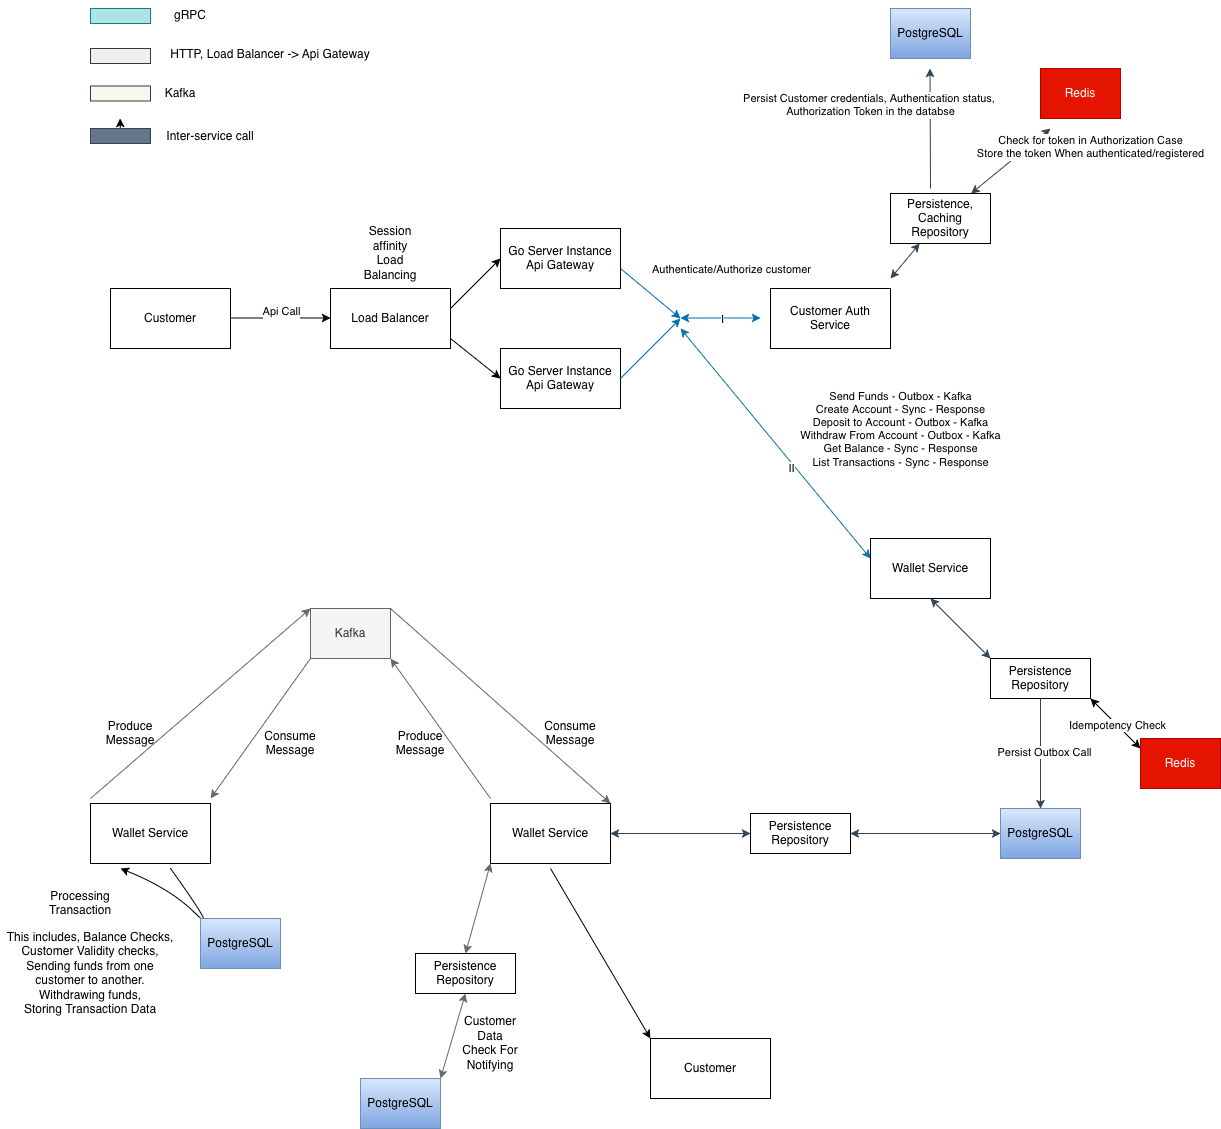

The diagram above was exported from draw.io. Its source (the exported page's mxGraphModel, read from the mxfile embedded in the PNG):
<mxGraphModel dx="2275" dy="1223" grid="1" gridSize="10" guides="1" tooltips="1" connect="1" arrows="1" fold="1" page="1" pageScale="1" pageWidth="850" pageHeight="1100" math="0" shadow="0">
  <root>
    <mxCell id="0" />
    <mxCell id="1" parent="0" />
    <mxCell id="WOcbtxdG3nyUxld-X0SE-1" parent="1" style="rounded=0;whiteSpace=wrap;html=1;" value="Customer" vertex="1">
      <mxGeometry height="60" width="120" x="120" y="310" as="geometry" />
    </mxCell>
    <mxCell id="WOcbtxdG3nyUxld-X0SE-2" parent="1" style="rounded=0;whiteSpace=wrap;html=1;" value="Load Balancer" vertex="1">
      <mxGeometry height="60" width="120" x="340" y="310" as="geometry" />
    </mxCell>
    <mxCell id="WOcbtxdG3nyUxld-X0SE-6" edge="1" parent="1" style="endArrow=classic;html=1;rounded=0;" value="">
      <mxGeometry relative="1" as="geometry">
        <mxPoint x="240" y="339.5" as="sourcePoint" />
        <mxPoint x="340" y="339.5" as="targetPoint" />
      </mxGeometry>
    </mxCell>
    <mxCell id="WOcbtxdG3nyUxld-X0SE-7" connectable="0" parent="WOcbtxdG3nyUxld-X0SE-6" style="edgeLabel;resizable=0;html=1;;align=center;verticalAlign=middle;" value="&lt;div&gt;Api Call&lt;/div&gt;&lt;div&gt;&lt;br&gt;&lt;/div&gt;" vertex="1">
      <mxGeometry relative="1" as="geometry" />
    </mxCell>
    <mxCell id="WOcbtxdG3nyUxld-X0SE-10" edge="1" parent="1" style="endArrow=classic;html=1;rounded=0;" value="">
      <mxGeometry height="50" relative="1" width="50" as="geometry">
        <mxPoint x="460" y="330" as="sourcePoint" />
        <mxPoint x="510" y="280" as="targetPoint" />
      </mxGeometry>
    </mxCell>
    <mxCell id="WOcbtxdG3nyUxld-X0SE-11" edge="1" parent="1" style="endArrow=classic;html=1;rounded=1;curved=0;" value="">
      <mxGeometry height="50" relative="1" width="50" as="geometry">
        <mxPoint x="460" y="360" as="sourcePoint" />
        <mxPoint x="510" y="400" as="targetPoint" />
      </mxGeometry>
    </mxCell>
    <mxCell id="WOcbtxdG3nyUxld-X0SE-12" parent="1" style="rounded=0;whiteSpace=wrap;html=1;" value="&lt;div&gt;Go Server Instance&lt;/div&gt;&lt;div&gt;Api Gateway&lt;/div&gt;" vertex="1">
      <mxGeometry height="60" width="120" x="510" y="250" as="geometry" />
    </mxCell>
    <mxCell id="WOcbtxdG3nyUxld-X0SE-13" parent="1" style="rounded=0;whiteSpace=wrap;html=1;" value="&lt;div&gt;Go Server Instance&lt;/div&gt;&lt;div&gt;Api Gateway&lt;/div&gt;" vertex="1">
      <mxGeometry height="60" width="120" x="510" y="370" as="geometry" />
    </mxCell>
    <mxCell id="WOcbtxdG3nyUxld-X0SE-14" parent="1" style="rounded=0;whiteSpace=wrap;html=1;" value="Customer Auth Service" vertex="1">
      <mxGeometry height="60" width="120" x="780" y="310" as="geometry" />
    </mxCell>
    <mxCell id="WOcbtxdG3nyUxld-X0SE-16" edge="1" parent="1" style="endArrow=classic;startArrow=classic;html=1;rounded=0;fillColor=#1ba1e2;strokeColor=#006EAF;" value="">
      <mxGeometry height="50" relative="1" width="50" as="geometry">
        <mxPoint x="690" y="339.5" as="sourcePoint" />
        <mxPoint x="770" y="339.5" as="targetPoint" />
      </mxGeometry>
    </mxCell>
    <mxCell id="WOcbtxdG3nyUxld-X0SE-19" connectable="0" parent="WOcbtxdG3nyUxld-X0SE-16" style="edgeLabel;html=1;align=center;verticalAlign=middle;resizable=0;points=[];" value="Authenticate/Authorize customer" vertex="1">
      <mxGeometry relative="1" x="0.35" as="geometry">
        <mxPoint x="-4" y="-49" as="offset" />
      </mxGeometry>
    </mxCell>
    <mxCell id="WOcbtxdG3nyUxld-X0SE-32" connectable="0" parent="WOcbtxdG3nyUxld-X0SE-16" style="edgeLabel;html=1;align=center;verticalAlign=middle;resizable=0;points=[];" value="I" vertex="1">
      <mxGeometry relative="1" x="0.0125" as="geometry">
        <mxPoint y="1" as="offset" />
      </mxGeometry>
    </mxCell>
    <mxCell id="WOcbtxdG3nyUxld-X0SE-17" edge="1" parent="1" style="endArrow=classic;html=1;rounded=0;fontColor=light-dark(#000000,#6FB8AB);labelBackgroundColor=light-dark(#000000,#6FB8AA);fillColor=#1ba1e2;strokeColor=#006EAF;" value="">
      <mxGeometry height="50" relative="1" width="50" as="geometry">
        <mxPoint x="630" y="400" as="sourcePoint" />
        <mxPoint x="690" y="340" as="targetPoint" />
      </mxGeometry>
    </mxCell>
    <mxCell id="WOcbtxdG3nyUxld-X0SE-18" edge="1" parent="1" style="endArrow=classic;html=1;rounded=0;fontColor=light-dark(#000000,#66AB9E);fillColor=#1ba1e2;strokeColor=#006EAF;" value="">
      <mxGeometry height="50" relative="1" width="50" as="geometry">
        <mxPoint x="630" y="290" as="sourcePoint" />
        <mxPoint x="690" y="340" as="targetPoint" />
      </mxGeometry>
    </mxCell>
    <mxCell id="WOcbtxdG3nyUxld-X0SE-22" parent="1" style="rounded=0;whiteSpace=wrap;html=1;fillColor=#e51400;fontColor=#ffffff;strokeColor=#B20000;" value="Redis" vertex="1">
      <mxGeometry height="50" width="80" x="1050" y="90" as="geometry" />
    </mxCell>
    <mxCell id="WOcbtxdG3nyUxld-X0SE-24" edge="1" parent="1" source="WOcbtxdG3nyUxld-X0SE-29" style="endArrow=classic;startArrow=classic;html=1;rounded=0;fillColor=#647687;strokeColor=#314354;" value="">
      <mxGeometry height="50" relative="1" width="50" as="geometry">
        <mxPoint x="900" y="300" as="sourcePoint" />
        <mxPoint x="1060" y="150" as="targetPoint" />
      </mxGeometry>
    </mxCell>
    <mxCell id="WOcbtxdG3nyUxld-X0SE-25" connectable="0" parent="WOcbtxdG3nyUxld-X0SE-24" style="edgeLabel;html=1;align=center;verticalAlign=middle;resizable=0;points=[];" value="&lt;div&gt;Check for token in Authorization Case&lt;/div&gt;&lt;div&gt;Store the token When authenticated/registered&lt;/div&gt;" vertex="1">
      <mxGeometry relative="1" x="0.05" y="1" as="geometry">
        <mxPoint x="78" y="-12" as="offset" />
      </mxGeometry>
    </mxCell>
    <mxCell id="WOcbtxdG3nyUxld-X0SE-26" parent="1" style="rounded=0;whiteSpace=wrap;html=1;fillColor=#dae8fc;gradientColor=#7ea6e0;strokeColor=#6c8ebf;" value="&lt;div&gt;PostgreSQL&lt;/div&gt;" vertex="1">
      <mxGeometry height="50" width="80" x="900" y="30" as="geometry" />
    </mxCell>
    <mxCell id="WOcbtxdG3nyUxld-X0SE-27" edge="1" parent="1" style="endArrow=classic;html=1;rounded=0;fillColor=#647687;strokeColor=#314354;" value="">
      <mxGeometry height="50" relative="1" width="50" as="geometry">
        <mxPoint x="940" y="210" as="sourcePoint" />
        <mxPoint x="939.5" y="90" as="targetPoint" />
      </mxGeometry>
    </mxCell>
    <mxCell id="WOcbtxdG3nyUxld-X0SE-28" connectable="0" parent="WOcbtxdG3nyUxld-X0SE-27" style="edgeLabel;html=1;align=center;verticalAlign=middle;resizable=0;points=[];" value="&lt;div&gt;Persist Customer credentials, Authentication status,&amp;nbsp;&lt;/div&gt;&lt;div&gt;Authorization Token in the databse&lt;/div&gt;" vertex="1">
      <mxGeometry relative="1" x="0.36" as="geometry">
        <mxPoint x="-60" y="-2" as="offset" />
      </mxGeometry>
    </mxCell>
    <mxCell id="WOcbtxdG3nyUxld-X0SE-30" edge="1" parent="1" style="endArrow=classic;startArrow=classic;html=1;rounded=0;fillColor=#647687;strokeColor=#314354;" target="WOcbtxdG3nyUxld-X0SE-29" value="">
      <mxGeometry height="50" relative="1" width="50" as="geometry">
        <mxPoint x="900" y="300" as="sourcePoint" />
        <mxPoint x="1040" y="170" as="targetPoint" />
      </mxGeometry>
    </mxCell>
    <mxCell id="WOcbtxdG3nyUxld-X0SE-29" parent="1" style="rounded=0;whiteSpace=wrap;html=1;" value="&lt;div&gt;Persistence,&lt;/div&gt;&lt;div&gt;Caching Repository&lt;/div&gt;" vertex="1">
      <mxGeometry height="50" width="100" x="900" y="215" as="geometry" />
    </mxCell>
    <mxCell id="WOcbtxdG3nyUxld-X0SE-33" edge="1" parent="1" style="endArrow=classic;startArrow=classic;html=1;rounded=0;fillColor=#b1ddf0;strokeColor=#10739e;" value="">
      <mxGeometry height="50" relative="1" width="50" as="geometry">
        <mxPoint x="690" y="350" as="sourcePoint" />
        <mxPoint x="880" y="580" as="targetPoint" />
      </mxGeometry>
    </mxCell>
    <mxCell id="WOcbtxdG3nyUxld-X0SE-34" connectable="0" parent="WOcbtxdG3nyUxld-X0SE-33" style="edgeLabel;html=1;align=center;verticalAlign=middle;resizable=0;points=[];" value="II" vertex="1">
      <mxGeometry relative="1" x="0.2854" as="geometry">
        <mxPoint x="-12" y="-9" as="offset" />
      </mxGeometry>
    </mxCell>
    <mxCell id="WOcbtxdG3nyUxld-X0SE-35" connectable="0" parent="WOcbtxdG3nyUxld-X0SE-33" style="edgeLabel;html=1;align=center;verticalAlign=middle;resizable=0;points=[];" value="&lt;div&gt;Send Funds - Outbox - Kafka&lt;/div&gt;&lt;div&gt;Create Account - Sync - Response&lt;/div&gt;&lt;div&gt;Deposit to Account - Outbox - Kafka&lt;/div&gt;&lt;div&gt;Withdraw From Account - Outbox - Kafka&lt;/div&gt;&lt;div&gt;Get Balance - Sync - Response&lt;/div&gt;&lt;div&gt;List Transactions - Sync - Response&lt;/div&gt;" vertex="1">
      <mxGeometry relative="1" x="0.5066" y="2" as="geometry">
        <mxPoint x="75" y="-72" as="offset" />
      </mxGeometry>
    </mxCell>
    <mxCell id="WOcbtxdG3nyUxld-X0SE-38" parent="1" style="rounded=0;whiteSpace=wrap;html=1;fillColor=#b0e3e6;strokeColor=#0e8088;" value="" vertex="1">
      <mxGeometry height="15" width="60" x="100" y="30" as="geometry" />
    </mxCell>
    <mxCell id="WOcbtxdG3nyUxld-X0SE-39" parent="1" style="text;html=1;whiteSpace=wrap;strokeColor=none;fillColor=none;align=center;verticalAlign=middle;rounded=0;" value="gRPC" vertex="1">
      <mxGeometry height="30" width="60" x="170" y="22" as="geometry" />
    </mxCell>
    <mxCell id="WOcbtxdG3nyUxld-X0SE-40" parent="1" style="rounded=0;whiteSpace=wrap;html=1;fillColor=light-dark(#EEEEEE,#EDEDED);strokeColor=#36393d;" value="" vertex="1">
      <mxGeometry height="15" width="60" x="100" y="70" as="geometry" />
    </mxCell>
    <mxCell id="WOcbtxdG3nyUxld-X0SE-41" parent="1" style="text;html=1;whiteSpace=wrap;strokeColor=none;fillColor=none;align=center;verticalAlign=middle;rounded=0;" value="HTTP, Load Balancer -&amp;gt; Api Gateway" vertex="1">
      <mxGeometry height="30" width="220" x="170" y="61" as="geometry" />
    </mxCell>
    <mxCell id="WOcbtxdG3nyUxld-X0SE-42" parent="1" style="rounded=0;whiteSpace=wrap;html=1;fillColor=#f9f7ed;strokeColor=#36393d;" value="" vertex="1">
      <mxGeometry height="15" width="60" x="100" y="107.5" as="geometry" />
    </mxCell>
    <mxCell id="WOcbtxdG3nyUxld-X0SE-43" parent="1" style="text;html=1;whiteSpace=wrap;strokeColor=none;fillColor=none;align=center;verticalAlign=middle;rounded=0;" value="Kafka" vertex="1">
      <mxGeometry height="30" width="60" x="160" y="100" as="geometry" />
    </mxCell>
    <mxCell id="WOcbtxdG3nyUxld-X0SE-45" edge="1" parent="1" source="WOcbtxdG3nyUxld-X0SE-44" style="edgeStyle=orthogonalEdgeStyle;rounded=0;orthogonalLoop=1;jettySize=auto;html=1;exitX=0.5;exitY=1;exitDx=0;exitDy=0;">
      <mxGeometry relative="1" as="geometry">
        <mxPoint x="129.61904761904748" y="140" as="targetPoint" />
      </mxGeometry>
    </mxCell>
    <mxCell id="WOcbtxdG3nyUxld-X0SE-44" parent="1" style="rounded=0;whiteSpace=wrap;html=1;fillColor=#647687;strokeColor=#314354;fontColor=#ffffff;" value="" vertex="1">
      <mxGeometry height="15" width="60" x="100" y="150" as="geometry" />
    </mxCell>
    <mxCell id="WOcbtxdG3nyUxld-X0SE-46" parent="1" style="text;html=1;whiteSpace=wrap;strokeColor=none;fillColor=none;align=center;verticalAlign=middle;rounded=0;" value="Inter-service call" vertex="1">
      <mxGeometry height="30" width="120" x="160" y="142.5" as="geometry" />
    </mxCell>
    <mxCell id="WOcbtxdG3nyUxld-X0SE-47" parent="1" style="rounded=0;whiteSpace=wrap;html=1;" value="Wallet Service" vertex="1">
      <mxGeometry height="60" width="120" x="880" y="560" as="geometry" />
    </mxCell>
    <mxCell id="WOcbtxdG3nyUxld-X0SE-48" parent="1" style="rounded=0;whiteSpace=wrap;html=1;" value="Persistence Repository" vertex="1">
      <mxGeometry height="40" width="100" x="1000" y="680" as="geometry" />
    </mxCell>
    <mxCell id="WOcbtxdG3nyUxld-X0SE-50" edge="1" parent="1" style="endArrow=classic;startArrow=classic;html=1;rounded=0;entryX=0;entryY=0;entryDx=0;entryDy=0;fillColor=#647687;strokeColor=#314354;" target="WOcbtxdG3nyUxld-X0SE-48" value="">
      <mxGeometry height="50" relative="1" width="50" as="geometry">
        <mxPoint x="940" y="620" as="sourcePoint" />
        <mxPoint x="990" y="670" as="targetPoint" />
      </mxGeometry>
    </mxCell>
    <mxCell id="WOcbtxdG3nyUxld-X0SE-51" edge="1" parent="1" style="endArrow=classic;html=1;rounded=0;fillColor=#647687;strokeColor=#314354;entryX=0.5;entryY=0;entryDx=0;entryDy=0;" target="WOcbtxdG3nyUxld-X0SE-52" value="">
      <mxGeometry height="50" relative="1" width="50" as="geometry">
        <mxPoint x="1050" y="720" as="sourcePoint" />
        <mxPoint x="1050" y="790" as="targetPoint" />
      </mxGeometry>
    </mxCell>
    <mxCell id="WOcbtxdG3nyUxld-X0SE-53" connectable="0" parent="WOcbtxdG3nyUxld-X0SE-51" style="edgeLabel;html=1;align=center;verticalAlign=middle;resizable=0;points=[];" value="Persist Outbox Call" vertex="1">
      <mxGeometry relative="1" x="-0.0329" y="3" as="geometry">
        <mxPoint as="offset" />
      </mxGeometry>
    </mxCell>
    <mxCell id="WOcbtxdG3nyUxld-X0SE-52" parent="1" style="rounded=0;whiteSpace=wrap;html=1;fillColor=#dae8fc;gradientColor=#7ea6e0;strokeColor=#6c8ebf;" value="&lt;div&gt;PostgreSQL&lt;/div&gt;" vertex="1">
      <mxGeometry height="50" width="80" x="1010" y="830" as="geometry" />
    </mxCell>
    <mxCell id="WOcbtxdG3nyUxld-X0SE-54" parent="1" style="rounded=0;whiteSpace=wrap;html=1;fillColor=#e51400;fontColor=#ffffff;strokeColor=#B20000;" value="Redis" vertex="1">
      <mxGeometry height="50" width="80" x="1150" y="760" as="geometry" />
    </mxCell>
    <mxCell id="WOcbtxdG3nyUxld-X0SE-57" edge="1" parent="1" style="endArrow=classic;startArrow=classic;html=1;rounded=0;" value="">
      <mxGeometry height="50" relative="1" width="50" as="geometry">
        <mxPoint x="1100" y="720" as="sourcePoint" />
        <mxPoint x="1150" y="770" as="targetPoint" />
      </mxGeometry>
    </mxCell>
    <mxCell id="WOcbtxdG3nyUxld-X0SE-58" connectable="0" parent="WOcbtxdG3nyUxld-X0SE-57" style="edgeLabel;html=1;align=center;verticalAlign=middle;resizable=0;points=[];" value="Idempotency Check" vertex="1">
      <mxGeometry relative="1" x="0.0467" as="geometry">
        <mxPoint as="offset" />
      </mxGeometry>
    </mxCell>
    <mxCell id="WOcbtxdG3nyUxld-X0SE-59" parent="1" style="rounded=0;whiteSpace=wrap;html=1;" value="Wallet Service" vertex="1">
      <mxGeometry height="60" width="120" x="500" y="825" as="geometry" />
    </mxCell>
    <mxCell id="WOcbtxdG3nyUxld-X0SE-60" parent="1" style="rounded=0;whiteSpace=wrap;html=1;fillColor=#f5f5f5;fontColor=#333333;strokeColor=#666666;" value="Kafka" vertex="1">
      <mxGeometry height="50" width="80" x="320" y="630" as="geometry" />
    </mxCell>
    <mxCell id="WOcbtxdG3nyUxld-X0SE-61" edge="1" parent="1" source="WOcbtxdG3nyUxld-X0SE-63" style="endArrow=classic;startArrow=classic;html=1;rounded=0;entryX=0;entryY=0.5;entryDx=0;entryDy=0;fillColor=#647687;strokeColor=#314354;" target="WOcbtxdG3nyUxld-X0SE-52" value="">
      <mxGeometry height="50" relative="1" width="50" as="geometry">
        <mxPoint x="630" y="854.52" as="sourcePoint" />
        <mxPoint x="1000" y="854.52" as="targetPoint" />
      </mxGeometry>
    </mxCell>
    <mxCell id="WOcbtxdG3nyUxld-X0SE-65" edge="1" parent="1" source="WOcbtxdG3nyUxld-X0SE-59" style="endArrow=classic;startArrow=classic;html=1;rounded=0;exitX=1;exitY=0.5;exitDx=0;exitDy=0;fillColor=#647687;strokeColor=#314354;" target="WOcbtxdG3nyUxld-X0SE-63" value="">
      <mxGeometry height="50" relative="1" width="50" as="geometry">
        <mxPoint x="630" y="854.52" as="sourcePoint" />
        <mxPoint x="1000" y="854.52" as="targetPoint" />
      </mxGeometry>
    </mxCell>
    <mxCell id="WOcbtxdG3nyUxld-X0SE-63" parent="1" style="rounded=0;whiteSpace=wrap;html=1;" value="Persistence Repository" vertex="1">
      <mxGeometry height="40" width="100" x="760" y="835" as="geometry" />
    </mxCell>
    <mxCell id="WOcbtxdG3nyUxld-X0SE-66" edge="1" parent="1" style="endArrow=classic;html=1;rounded=0;entryX=1;entryY=1;entryDx=0;entryDy=0;fillColor=#f5f5f5;gradientColor=#b3b3b3;strokeColor=#666666;" target="WOcbtxdG3nyUxld-X0SE-60" value="">
      <mxGeometry height="50" relative="1" width="50" as="geometry">
        <mxPoint x="500" y="820" as="sourcePoint" />
        <mxPoint x="550" y="770" as="targetPoint" />
      </mxGeometry>
    </mxCell>
    <mxCell id="WOcbtxdG3nyUxld-X0SE-68" parent="1" style="text;html=1;whiteSpace=wrap;strokeColor=none;fillColor=none;align=center;verticalAlign=middle;rounded=0;" value="Produce Message" vertex="1">
      <mxGeometry height="30" width="60" x="400" y="750" as="geometry" />
    </mxCell>
    <mxCell id="WOcbtxdG3nyUxld-X0SE-70" parent="1" style="rounded=0;whiteSpace=wrap;html=1;" value="Wallet Service" vertex="1">
      <mxGeometry height="60" width="120" x="100" y="825" as="geometry" />
    </mxCell>
    <mxCell id="WOcbtxdG3nyUxld-X0SE-71" edge="1" parent="1" style="endArrow=classic;html=1;rounded=0;fillColor=#f5f5f5;gradientColor=#b3b3b3;strokeColor=#666666;" value="">
      <mxGeometry height="50" relative="1" width="50" as="geometry">
        <mxPoint x="320" y="680" as="sourcePoint" />
        <mxPoint x="220" y="820" as="targetPoint" />
      </mxGeometry>
    </mxCell>
    <mxCell id="WOcbtxdG3nyUxld-X0SE-72" parent="1" style="text;html=1;whiteSpace=wrap;strokeColor=none;fillColor=none;align=center;verticalAlign=middle;rounded=0;" value="Consume Message" vertex="1">
      <mxGeometry height="30" width="60" x="270" y="750" as="geometry" />
    </mxCell>
    <mxCell id="WOcbtxdG3nyUxld-X0SE-73" parent="1" style="text;html=1;whiteSpace=wrap;strokeColor=none;fillColor=none;align=center;verticalAlign=middle;rounded=0;" value="Session affinity Load Balancing" vertex="1">
      <mxGeometry height="30" width="60" x="370" y="260" as="geometry" />
    </mxCell>
    <mxCell id="WOcbtxdG3nyUxld-X0SE-74" edge="1" parent="1" style="curved=1;endArrow=classic;html=1;rounded=0;" value="">
      <mxGeometry height="50" relative="1" width="50" as="geometry">
        <Array as="points">
          <mxPoint x="230" y="960" />
          <mxPoint x="180" y="910" />
        </Array>
        <mxPoint x="180" y="890" as="sourcePoint" />
        <mxPoint x="130" y="890" as="targetPoint" />
      </mxGeometry>
    </mxCell>
    <mxCell id="WOcbtxdG3nyUxld-X0SE-75" parent="1" style="text;html=1;whiteSpace=wrap;strokeColor=none;fillColor=none;align=center;verticalAlign=middle;rounded=0;" value="&lt;div&gt;Processing Transaction&lt;/div&gt;" vertex="1">
      <mxGeometry height="30" width="60" x="60" y="910" as="geometry" />
    </mxCell>
    <mxCell id="WOcbtxdG3nyUxld-X0SE-76" parent="1" style="text;html=1;whiteSpace=wrap;strokeColor=none;fillColor=none;align=center;verticalAlign=middle;rounded=0;" value="&lt;div&gt;This includes, Balance Checks, Customer Validity checks, Sending funds from one customer to another.&lt;/div&gt;&lt;div&gt;Withdrawing funds,&lt;/div&gt;&lt;div&gt;Storing Transaction Data&lt;/div&gt;" vertex="1">
      <mxGeometry height="60" width="180" x="10" y="965" as="geometry" />
    </mxCell>
    <mxCell id="WOcbtxdG3nyUxld-X0SE-77" edge="1" parent="1" style="endArrow=classic;html=1;rounded=0;entryX=0;entryY=0;entryDx=0;entryDy=0;fillColor=#f5f5f5;gradientColor=#b3b3b3;strokeColor=#666666;" target="WOcbtxdG3nyUxld-X0SE-60" value="">
      <mxGeometry height="50" relative="1" width="50" as="geometry">
        <mxPoint x="100" y="820" as="sourcePoint" />
        <mxPoint x="150" y="770" as="targetPoint" />
      </mxGeometry>
    </mxCell>
    <mxCell id="WOcbtxdG3nyUxld-X0SE-78" parent="1" style="text;html=1;whiteSpace=wrap;strokeColor=none;fillColor=none;align=center;verticalAlign=middle;rounded=0;" value="Produce Message" vertex="1">
      <mxGeometry height="30" width="60" x="110" y="740" as="geometry" />
    </mxCell>
    <mxCell id="WOcbtxdG3nyUxld-X0SE-79" edge="1" parent="1" source="WOcbtxdG3nyUxld-X0SE-60" style="endArrow=classic;html=1;rounded=0;entryX=1;entryY=0;entryDx=0;entryDy=0;exitX=1;exitY=0;exitDx=0;exitDy=0;fillColor=#f5f5f5;strokeColor=#666666;gradientColor=#b3b3b3;" target="WOcbtxdG3nyUxld-X0SE-59" value="">
      <mxGeometry height="50" relative="1" width="50" as="geometry">
        <mxPoint x="405" y="630" as="sourcePoint" />
        <mxPoint x="455" y="580" as="targetPoint" />
      </mxGeometry>
    </mxCell>
    <mxCell id="WOcbtxdG3nyUxld-X0SE-80" parent="1" style="text;html=1;whiteSpace=wrap;strokeColor=none;fillColor=none;align=center;verticalAlign=middle;rounded=0;" value="Consume Message" vertex="1">
      <mxGeometry height="30" width="60" x="550" y="740" as="geometry" />
    </mxCell>
    <mxCell id="WOcbtxdG3nyUxld-X0SE-81" parent="1" style="rounded=0;whiteSpace=wrap;html=1;fillColor=#dae8fc;gradientColor=#7ea6e0;strokeColor=#6c8ebf;" value="&lt;div&gt;PostgreSQL&lt;/div&gt;" vertex="1">
      <mxGeometry height="50" width="80" x="210" y="940" as="geometry" />
    </mxCell>
    <mxCell id="WOcbtxdG3nyUxld-X0SE-85" edge="1" parent="1" style="endArrow=classic;html=1;rounded=0;" value="">
      <mxGeometry height="50" relative="1" width="50" as="geometry">
        <mxPoint x="560" y="890" as="sourcePoint" />
        <mxPoint x="660" y="1060" as="targetPoint" />
      </mxGeometry>
    </mxCell>
    <mxCell id="WOcbtxdG3nyUxld-X0SE-86" parent="1" style="rounded=0;whiteSpace=wrap;html=1;" value="Customer" vertex="1">
      <mxGeometry height="60" width="120" x="660" y="1060" as="geometry" />
    </mxCell>
    <mxCell id="WOcbtxdG3nyUxld-X0SE-87" parent="1" style="rounded=0;whiteSpace=wrap;html=1;fillColor=#dae8fc;gradientColor=#7ea6e0;strokeColor=#6c8ebf;" value="PostgreSQL" vertex="1">
      <mxGeometry height="50" width="80" x="370" y="1100" as="geometry" />
    </mxCell>
    <mxCell id="WOcbtxdG3nyUxld-X0SE-88" parent="1" style="rounded=0;whiteSpace=wrap;html=1;" value="Persistence Repository" vertex="1">
      <mxGeometry height="40" width="100" x="425" y="975" as="geometry" />
    </mxCell>
    <mxCell id="WOcbtxdG3nyUxld-X0SE-91" edge="1" parent="1" style="endArrow=classic;startArrow=classic;html=1;rounded=0;fillColor=#f5f5f5;gradientColor=#b3b3b3;strokeColor=#666666;entryX=0.5;entryY=1;entryDx=0;entryDy=0;" target="WOcbtxdG3nyUxld-X0SE-88" value="">
      <mxGeometry height="50" relative="1" width="50" as="geometry">
        <mxPoint x="450" y="1100" as="sourcePoint" />
        <mxPoint x="500" y="890" as="targetPoint" />
      </mxGeometry>
    </mxCell>
    <mxCell id="WOcbtxdG3nyUxld-X0SE-92" edge="1" parent="1" style="endArrow=classic;startArrow=classic;html=1;rounded=0;entryX=0;entryY=1;entryDx=0;entryDy=0;fillColor=#f5f5f5;gradientColor=#b3b3b3;strokeColor=#666666;" target="WOcbtxdG3nyUxld-X0SE-59" value="">
      <mxGeometry height="50" relative="1" width="50" as="geometry">
        <mxPoint x="475" y="975" as="sourcePoint" />
        <mxPoint x="525" y="925" as="targetPoint" />
      </mxGeometry>
    </mxCell>
    <mxCell id="WOcbtxdG3nyUxld-X0SE-93" parent="1" style="text;html=1;whiteSpace=wrap;strokeColor=none;fillColor=none;align=center;verticalAlign=middle;rounded=0;" value="Customer Data Check For Notifying" vertex="1">
      <mxGeometry height="30" width="60" x="470" y="1050" as="geometry" />
    </mxCell>
  </root>
</mxGraphModel>